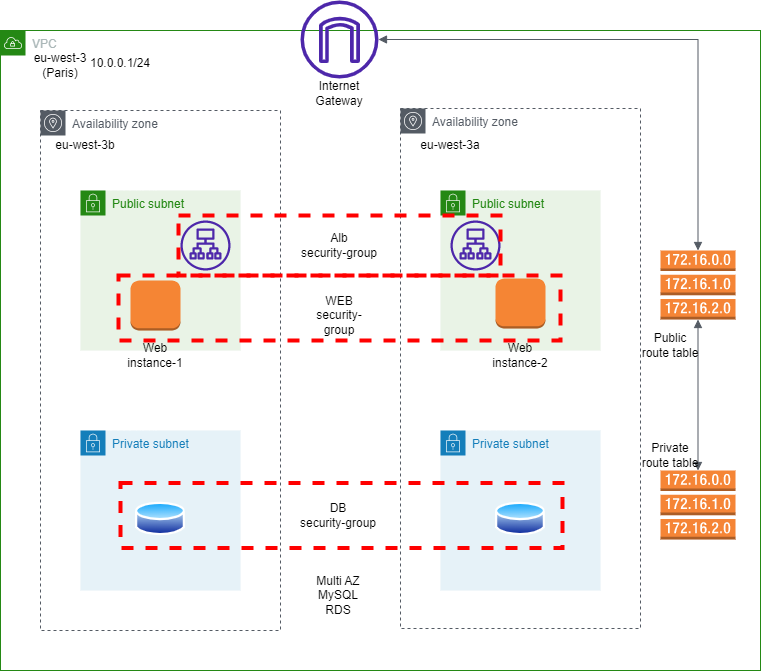

The diagram above was exported from draw.io. Its source (the exported page's mxGraphModel, read from the mxfile embedded in the PNG):
<mxGraphModel dx="1420" dy="774" grid="1" gridSize="10" guides="1" tooltips="1" connect="1" arrows="1" fold="1" page="1" pageScale="1" pageWidth="850" pageHeight="1100" math="0" shadow="0">
  <root>
    <mxCell id="0" />
    <mxCell id="1" parent="0" />
    <mxCell id="_NHBdFS3Alp5NgbcrDN8-1" value="VPC" style="points=[[0,0],[0.25,0],[0.5,0],[0.75,0],[1,0],[1,0.25],[1,0.5],[1,0.75],[1,1],[0.75,1],[0.5,1],[0.25,1],[0,1],[0,0.75],[0,0.5],[0,0.25]];outlineConnect=0;gradientColor=none;html=1;whiteSpace=wrap;fontSize=12;fontStyle=0;container=1;pointerEvents=0;collapsible=0;recursiveResize=0;shape=mxgraph.aws4.group;grIcon=mxgraph.aws4.group_vpc;strokeColor=#248814;fillColor=none;verticalAlign=top;align=left;spacingLeft=30;fontColor=#AAB7B8;dashed=0;" vertex="1" parent="1">
      <mxGeometry x="40" y="80" width="760" height="640" as="geometry" />
    </mxCell>
    <mxCell id="_NHBdFS3Alp5NgbcrDN8-7" value="" style="sketch=0;outlineConnect=0;fontColor=#232F3E;gradientColor=none;fillColor=#4D27AA;strokeColor=none;dashed=0;verticalLabelPosition=bottom;verticalAlign=top;align=center;html=1;fontSize=12;fontStyle=0;aspect=fixed;pointerEvents=1;shape=mxgraph.aws4.internet_gateway;" vertex="1" parent="_NHBdFS3Alp5NgbcrDN8-1">
      <mxGeometry x="300" y="-30" width="78" height="78" as="geometry" />
    </mxCell>
    <mxCell id="_NHBdFS3Alp5NgbcrDN8-8" value="" style="outlineConnect=0;dashed=0;verticalLabelPosition=bottom;verticalAlign=top;align=center;html=1;shape=mxgraph.aws3.route_table;fillColor=#F58536;gradientColor=none;" vertex="1" parent="_NHBdFS3Alp5NgbcrDN8-1">
      <mxGeometry x="660" y="220" width="75" height="69" as="geometry" />
    </mxCell>
    <mxCell id="_NHBdFS3Alp5NgbcrDN8-9" value="" style="outlineConnect=0;dashed=0;verticalLabelPosition=bottom;verticalAlign=top;align=center;html=1;shape=mxgraph.aws3.route_table;fillColor=#F58536;gradientColor=none;" vertex="1" parent="_NHBdFS3Alp5NgbcrDN8-1">
      <mxGeometry x="660" y="440" width="75" height="69" as="geometry" />
    </mxCell>
    <mxCell id="_NHBdFS3Alp5NgbcrDN8-11" value="Public subnet" style="points=[[0,0],[0.25,0],[0.5,0],[0.75,0],[1,0],[1,0.25],[1,0.5],[1,0.75],[1,1],[0.75,1],[0.5,1],[0.25,1],[0,1],[0,0.75],[0,0.5],[0,0.25]];outlineConnect=0;gradientColor=none;html=1;whiteSpace=wrap;fontSize=12;fontStyle=0;container=1;pointerEvents=0;collapsible=0;recursiveResize=0;shape=mxgraph.aws4.group;grIcon=mxgraph.aws4.group_security_group;grStroke=0;strokeColor=#248814;fillColor=#E9F3E6;verticalAlign=top;align=left;spacingLeft=30;fontColor=#248814;dashed=0;" vertex="1" parent="_NHBdFS3Alp5NgbcrDN8-1">
      <mxGeometry x="80" y="160" width="160" height="160" as="geometry" />
    </mxCell>
    <mxCell id="_NHBdFS3Alp5NgbcrDN8-12" value="Public subnet" style="points=[[0,0],[0.25,0],[0.5,0],[0.75,0],[1,0],[1,0.25],[1,0.5],[1,0.75],[1,1],[0.75,1],[0.5,1],[0.25,1],[0,1],[0,0.75],[0,0.5],[0,0.25]];outlineConnect=0;gradientColor=none;html=1;whiteSpace=wrap;fontSize=12;fontStyle=0;container=1;pointerEvents=0;collapsible=0;recursiveResize=0;shape=mxgraph.aws4.group;grIcon=mxgraph.aws4.group_security_group;grStroke=0;strokeColor=#248814;fillColor=#E9F3E6;verticalAlign=top;align=left;spacingLeft=30;fontColor=#248814;dashed=0;" vertex="1" parent="_NHBdFS3Alp5NgbcrDN8-1">
      <mxGeometry x="440" y="160" width="160" height="160" as="geometry" />
    </mxCell>
    <mxCell id="_NHBdFS3Alp5NgbcrDN8-23" value="" style="outlineConnect=0;dashed=0;verticalLabelPosition=bottom;verticalAlign=top;align=center;html=1;shape=mxgraph.aws3.instance;fillColor=#F58534;gradientColor=none;" vertex="1" parent="_NHBdFS3Alp5NgbcrDN8-12">
      <mxGeometry x="55" y="88" width="50" height="50" as="geometry" />
    </mxCell>
    <mxCell id="_NHBdFS3Alp5NgbcrDN8-15" value="Private subnet" style="points=[[0,0],[0.25,0],[0.5,0],[0.75,0],[1,0],[1,0.25],[1,0.5],[1,0.75],[1,1],[0.75,1],[0.5,1],[0.25,1],[0,1],[0,0.75],[0,0.5],[0,0.25]];outlineConnect=0;gradientColor=none;html=1;whiteSpace=wrap;fontSize=12;fontStyle=0;container=1;pointerEvents=0;collapsible=0;recursiveResize=0;shape=mxgraph.aws4.group;grIcon=mxgraph.aws4.group_security_group;grStroke=0;strokeColor=#147EBA;fillColor=#E6F2F8;verticalAlign=top;align=left;spacingLeft=30;fontColor=#147EBA;dashed=0;" vertex="1" parent="_NHBdFS3Alp5NgbcrDN8-1">
      <mxGeometry x="80" y="400" width="160" height="160" as="geometry" />
    </mxCell>
    <mxCell id="_NHBdFS3Alp5NgbcrDN8-17" value="Private subnet" style="points=[[0,0],[0.25,0],[0.5,0],[0.75,0],[1,0],[1,0.25],[1,0.5],[1,0.75],[1,1],[0.75,1],[0.5,1],[0.25,1],[0,1],[0,0.75],[0,0.5],[0,0.25]];outlineConnect=0;gradientColor=none;html=1;whiteSpace=wrap;fontSize=12;fontStyle=0;container=1;pointerEvents=0;collapsible=0;recursiveResize=0;shape=mxgraph.aws4.group;grIcon=mxgraph.aws4.group_security_group;grStroke=0;strokeColor=#147EBA;fillColor=#E6F2F8;verticalAlign=top;align=left;spacingLeft=30;fontColor=#147EBA;dashed=0;" vertex="1" parent="_NHBdFS3Alp5NgbcrDN8-1">
      <mxGeometry x="440" y="400" width="160" height="160" as="geometry" />
    </mxCell>
    <mxCell id="_NHBdFS3Alp5NgbcrDN8-21" value="" style="aspect=fixed;perimeter=ellipsePerimeter;html=1;align=center;shadow=0;dashed=0;spacingTop=3;image;image=img/lib/active_directory/database.svg;" vertex="1" parent="_NHBdFS3Alp5NgbcrDN8-17">
      <mxGeometry x="55" y="70" width="50" height="37" as="geometry" />
    </mxCell>
    <mxCell id="_NHBdFS3Alp5NgbcrDN8-19" value="Availability zone" style="sketch=0;outlineConnect=0;gradientColor=none;html=1;whiteSpace=wrap;fontSize=12;fontStyle=0;shape=mxgraph.aws4.group;grIcon=mxgraph.aws4.group_availability_zone;strokeColor=#545B64;fillColor=none;verticalAlign=top;align=left;spacingLeft=30;fontColor=#545B64;dashed=1;" vertex="1" parent="_NHBdFS3Alp5NgbcrDN8-1">
      <mxGeometry x="40" y="80" width="240" height="520" as="geometry" />
    </mxCell>
    <mxCell id="_NHBdFS3Alp5NgbcrDN8-20" value="" style="aspect=fixed;perimeter=ellipsePerimeter;html=1;align=center;shadow=0;dashed=0;spacingTop=3;image;image=img/lib/active_directory/database.svg;" vertex="1" parent="_NHBdFS3Alp5NgbcrDN8-1">
      <mxGeometry x="135" y="470" width="50" height="37" as="geometry" />
    </mxCell>
    <mxCell id="_NHBdFS3Alp5NgbcrDN8-22" value="" style="outlineConnect=0;dashed=0;verticalLabelPosition=bottom;verticalAlign=top;align=center;html=1;shape=mxgraph.aws3.instance;fillColor=#F58534;gradientColor=none;" vertex="1" parent="_NHBdFS3Alp5NgbcrDN8-1">
      <mxGeometry x="130" y="250" width="50" height="50" as="geometry" />
    </mxCell>
    <mxCell id="_NHBdFS3Alp5NgbcrDN8-24" value="" style="sketch=0;outlineConnect=0;fontColor=#232F3E;gradientColor=none;fillColor=#4D27AA;strokeColor=none;dashed=0;verticalLabelPosition=bottom;verticalAlign=top;align=center;html=1;fontSize=12;fontStyle=0;aspect=fixed;pointerEvents=1;shape=mxgraph.aws4.application_load_balancer;" vertex="1" parent="_NHBdFS3Alp5NgbcrDN8-1">
      <mxGeometry x="180" y="190" width="50" height="50" as="geometry" />
    </mxCell>
    <mxCell id="_NHBdFS3Alp5NgbcrDN8-25" value="" style="sketch=0;outlineConnect=0;fontColor=#232F3E;gradientColor=none;fillColor=#4D27AA;strokeColor=none;dashed=0;verticalLabelPosition=bottom;verticalAlign=top;align=center;html=1;fontSize=12;fontStyle=0;aspect=fixed;pointerEvents=1;shape=mxgraph.aws4.application_load_balancer;" vertex="1" parent="_NHBdFS3Alp5NgbcrDN8-1">
      <mxGeometry x="450" y="190" width="50" height="50" as="geometry" />
    </mxCell>
    <mxCell id="_NHBdFS3Alp5NgbcrDN8-26" value="" style="edgeStyle=orthogonalEdgeStyle;html=1;endArrow=block;elbow=vertical;startArrow=block;startFill=1;endFill=1;strokeColor=#545B64;rounded=0;entryX=0.5;entryY=0;entryDx=0;entryDy=0;entryPerimeter=0;" edge="1" parent="_NHBdFS3Alp5NgbcrDN8-1" source="_NHBdFS3Alp5NgbcrDN8-7" target="_NHBdFS3Alp5NgbcrDN8-8">
      <mxGeometry width="100" relative="1" as="geometry">
        <mxPoint x="560" y="20" as="sourcePoint" />
        <mxPoint x="660" y="20" as="targetPoint" />
      </mxGeometry>
    </mxCell>
    <mxCell id="_NHBdFS3Alp5NgbcrDN8-27" value="" style="edgeStyle=orthogonalEdgeStyle;html=1;endArrow=block;elbow=vertical;startArrow=block;startFill=1;endFill=1;strokeColor=#545B64;rounded=0;entryX=0.5;entryY=1;entryDx=0;entryDy=0;entryPerimeter=0;exitX=0.5;exitY=0;exitDx=0;exitDy=0;exitPerimeter=0;" edge="1" parent="_NHBdFS3Alp5NgbcrDN8-1" source="_NHBdFS3Alp5NgbcrDN8-9" target="_NHBdFS3Alp5NgbcrDN8-8">
      <mxGeometry width="100" relative="1" as="geometry">
        <mxPoint x="330" y="330" as="sourcePoint" />
        <mxPoint x="430" y="330" as="targetPoint" />
      </mxGeometry>
    </mxCell>
    <mxCell id="_NHBdFS3Alp5NgbcrDN8-31" value="Internet Gateway" style="text;strokeColor=none;align=center;fillColor=none;html=1;verticalAlign=middle;whiteSpace=wrap;rounded=0;" vertex="1" parent="_NHBdFS3Alp5NgbcrDN8-1">
      <mxGeometry x="309" y="48" width="60" height="30" as="geometry" />
    </mxCell>
    <mxCell id="_NHBdFS3Alp5NgbcrDN8-32" value="eu-west-3 (Paris)" style="text;strokeColor=none;align=center;fillColor=none;html=1;verticalAlign=middle;whiteSpace=wrap;rounded=0;" vertex="1" parent="_NHBdFS3Alp5NgbcrDN8-1">
      <mxGeometry x="30" y="20" width="60" height="30" as="geometry" />
    </mxCell>
    <mxCell id="_NHBdFS3Alp5NgbcrDN8-33" value="Alb&lt;br&gt;security-group" style="text;strokeColor=none;align=center;fillColor=none;html=1;verticalAlign=middle;whiteSpace=wrap;rounded=0;" vertex="1" parent="_NHBdFS3Alp5NgbcrDN8-1">
      <mxGeometry x="299" y="200" width="80" height="30" as="geometry" />
    </mxCell>
    <mxCell id="_NHBdFS3Alp5NgbcrDN8-34" value="eu-west-3a" style="text;strokeColor=none;align=center;fillColor=none;html=1;verticalAlign=middle;whiteSpace=wrap;rounded=0;" vertex="1" parent="_NHBdFS3Alp5NgbcrDN8-1">
      <mxGeometry x="410" y="100" width="80" height="30" as="geometry" />
    </mxCell>
    <mxCell id="_NHBdFS3Alp5NgbcrDN8-35" value="Availability zone" style="sketch=0;outlineConnect=0;gradientColor=none;html=1;whiteSpace=wrap;fontSize=12;fontStyle=0;shape=mxgraph.aws4.group;grIcon=mxgraph.aws4.group_availability_zone;strokeColor=#545B64;fillColor=none;verticalAlign=top;align=left;spacingLeft=30;fontColor=#545B64;dashed=1;" vertex="1" parent="_NHBdFS3Alp5NgbcrDN8-1">
      <mxGeometry x="400" y="78" width="240" height="520" as="geometry" />
    </mxCell>
    <mxCell id="_NHBdFS3Alp5NgbcrDN8-36" value="WEB&lt;br&gt;security-group" style="text;strokeColor=none;align=center;fillColor=none;html=1;verticalAlign=middle;whiteSpace=wrap;rounded=0;" vertex="1" parent="_NHBdFS3Alp5NgbcrDN8-1">
      <mxGeometry x="309" y="270" width="60" height="30" as="geometry" />
    </mxCell>
    <mxCell id="_NHBdFS3Alp5NgbcrDN8-37" value="DB&lt;br&gt;security-group" style="text;strokeColor=none;align=center;fillColor=none;html=1;verticalAlign=middle;whiteSpace=wrap;rounded=0;" vertex="1" parent="_NHBdFS3Alp5NgbcrDN8-1">
      <mxGeometry x="298" y="470" width="80" height="30" as="geometry" />
    </mxCell>
    <mxCell id="_NHBdFS3Alp5NgbcrDN8-38" value="eu-west-3b" style="text;strokeColor=none;align=center;fillColor=none;html=1;verticalAlign=middle;whiteSpace=wrap;rounded=0;" vertex="1" parent="_NHBdFS3Alp5NgbcrDN8-1">
      <mxGeometry x="50" y="100" width="70" height="30" as="geometry" />
    </mxCell>
    <mxCell id="_NHBdFS3Alp5NgbcrDN8-39" value="Public route table" style="text;strokeColor=none;align=center;fillColor=none;html=1;verticalAlign=middle;whiteSpace=wrap;rounded=0;" vertex="1" parent="_NHBdFS3Alp5NgbcrDN8-1">
      <mxGeometry x="640" y="300" width="60" height="30" as="geometry" />
    </mxCell>
    <mxCell id="_NHBdFS3Alp5NgbcrDN8-40" value="Private route table" style="text;strokeColor=none;align=center;fillColor=none;html=1;verticalAlign=middle;whiteSpace=wrap;rounded=0;" vertex="1" parent="_NHBdFS3Alp5NgbcrDN8-1">
      <mxGeometry x="640" y="410" width="60" height="30" as="geometry" />
    </mxCell>
    <mxCell id="_NHBdFS3Alp5NgbcrDN8-41" value="Multi AZ&lt;br&gt;MySQL RDS" style="text;strokeColor=none;align=center;fillColor=none;html=1;verticalAlign=middle;whiteSpace=wrap;rounded=0;" vertex="1" parent="_NHBdFS3Alp5NgbcrDN8-1">
      <mxGeometry x="308" y="550" width="60" height="30" as="geometry" />
    </mxCell>
    <mxCell id="_NHBdFS3Alp5NgbcrDN8-43" value="" style="whiteSpace=wrap;html=1;dashed=1;strokeColor=#FF0000;strokeWidth=4;fillColor=none;" vertex="1" parent="_NHBdFS3Alp5NgbcrDN8-1">
      <mxGeometry x="178" y="185" width="322" height="60" as="geometry" />
    </mxCell>
    <mxCell id="_NHBdFS3Alp5NgbcrDN8-44" value="" style="whiteSpace=wrap;html=1;dashed=1;strokeColor=#FF0000;strokeWidth=4;fillColor=none;" vertex="1" parent="_NHBdFS3Alp5NgbcrDN8-1">
      <mxGeometry x="118" y="245" width="442" height="65" as="geometry" />
    </mxCell>
    <mxCell id="_NHBdFS3Alp5NgbcrDN8-47" value="" style="whiteSpace=wrap;html=1;dashed=1;strokeColor=#FF0000;strokeWidth=4;fillColor=none;" vertex="1" parent="_NHBdFS3Alp5NgbcrDN8-1">
      <mxGeometry x="120" y="452.5" width="442" height="65" as="geometry" />
    </mxCell>
    <mxCell id="_NHBdFS3Alp5NgbcrDN8-48" value="Web instance-1" style="text;strokeColor=none;align=center;fillColor=none;html=1;verticalAlign=middle;whiteSpace=wrap;rounded=0;" vertex="1" parent="_NHBdFS3Alp5NgbcrDN8-1">
      <mxGeometry x="125" y="310" width="60" height="30" as="geometry" />
    </mxCell>
    <mxCell id="_NHBdFS3Alp5NgbcrDN8-49" value="Web instance-2" style="text;strokeColor=none;align=center;fillColor=none;html=1;verticalAlign=middle;whiteSpace=wrap;rounded=0;" vertex="1" parent="_NHBdFS3Alp5NgbcrDN8-1">
      <mxGeometry x="490" y="310" width="60" height="30" as="geometry" />
    </mxCell>
    <mxCell id="_NHBdFS3Alp5NgbcrDN8-51" value="10.0.0.1/24" style="text;strokeColor=none;align=center;fillColor=none;html=1;verticalAlign=middle;whiteSpace=wrap;rounded=0;" vertex="1" parent="_NHBdFS3Alp5NgbcrDN8-1">
      <mxGeometry x="90" y="18" width="60" height="30" as="geometry" />
    </mxCell>
  </root>
</mxGraphModel>